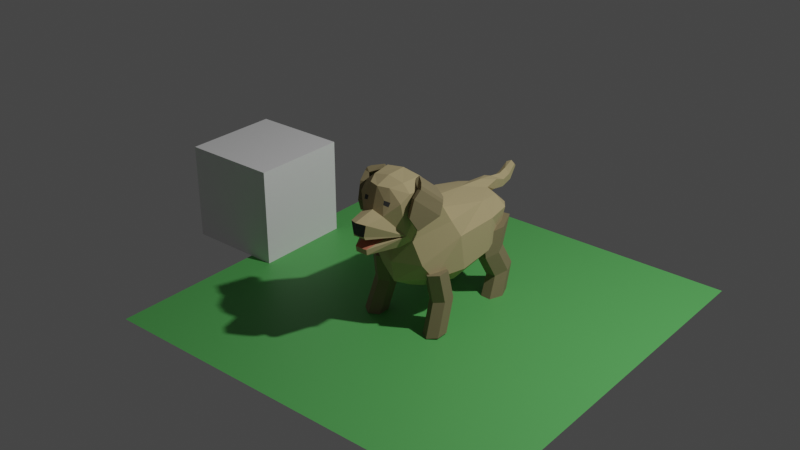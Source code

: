 # Source: golden-retriever.blend  (saved by Blender 3.3.6; exported with 4.5.12 LTS)
import bpy
from mathutils import Matrix  # noqa: F401  (used for matrix-valued properties, if any)

bpy.ops.wm.read_factory_settings(use_empty=True)
scene = bpy.context.scene
scene.name = 'Scene'

# ---- collections
col_collection = bpy.data.collections.new('Collection'); scene.collection.children.link(col_collection)
col_ref = bpy.data.collections.new('ref'); scene.collection.children.link(col_ref)
col_entity = bpy.data.collections.new('entity'); scene.collection.children.link(col_entity)

# ---- materials (node trees are filled in below, after node groups)
mat_green = bpy.data.materials.new('green')
mat_green.use_transparent_shadow = False
mat_brown = bpy.data.materials.new('brown')
mat_brown.use_transparent_shadow = False
mat_black = bpy.data.materials.new('black')
mat_black.alpha_threshold = 0.0
mat_black.use_transparent_shadow = False
mat_black.roughness = 0.5
mat_black.line_color = (0.0, 0.0, 0.0, 1.0)
mat_grey_darker = bpy.data.materials.new('grey-darker')
mat_grey_darker.use_transparent_shadow = False
mat_red = bpy.data.materials.new('red')
mat_red.use_transparent_shadow = False

# ---- material node trees
mat_green.use_nodes = True; mat_green.node_tree.nodes.clear()
_N = mat_green.node_tree.nodes; _L = mat_green.node_tree.links
n0 = _N.new('ShaderNodeBsdfPrincipled'); n0.name = 'Principled BSDF'; n0.location = (10, 300)
n0.distribution = 'GGX'
n0.subsurface_method = 'RANDOM_WALK_SKIN'
n0.inputs[0].default_value = (0.1103, 0.4654, 0.1139, 1.0)
n0.inputs[3].default_value = 1.45
n0.inputs[27].default_value = (0.0, 0.0, 0.0, 1.0)
n0.inputs[28].default_value = 1.0
n1 = _N.new('ShaderNodeOutputMaterial'); n1.name = 'Material Output'; n1.location = (300, 300)
_L.new(n0.outputs[0], n1.inputs[0])
n1.is_active_output = True
mat_brown.use_nodes = True; mat_brown.node_tree.nodes.clear()
_N = mat_brown.node_tree.nodes; _L = mat_brown.node_tree.links
n0 = _N.new('ShaderNodeOutputMaterial'); n0.name = 'Material Output'; n0.location = (300, 300)
n1 = _N.new('ShaderNodeBsdfPrincipled'); n1.name = 'Principled BSDF'; n1.location = (10, 300)
n1.distribution = 'GGX'
n1.subsurface_method = 'RANDOM_WALK_SKIN'
n1.inputs[0].default_value = (0.4678, 0.379, 0.198, 1.0)
n1.inputs[2].default_value = 1.0
n1.inputs[3].default_value = 1.45
n1.inputs[27].default_value = (0.0, 0.0, 0.0, 1.0)
n1.inputs[28].default_value = 1.0
_L.new(n1.outputs[0], n0.inputs[0])
n0.is_active_output = True
mat_black.use_nodes = True; mat_black.node_tree.nodes.clear()
_N = mat_black.node_tree.nodes; _L = mat_black.node_tree.links
n0 = _N.new('ShaderNodeOutputMaterial'); n0.name = 'Material Output'; n0.location = (300, 300)
n1 = _N.new('ShaderNodeBsdfPrincipled'); n1.name = 'Principled BSDF'; n1.location = (10, 300)
n1.distribution = 'GGX'
n1.subsurface_method = 'RANDOM_WALK_SKIN'
n1.inputs[0].default_value = (0.05884, 0.05884, 0.05884, 1.0)
n1.inputs[2].default_value = 1.0
n1.inputs[3].default_value = 1.45
n1.inputs[27].default_value = (0.0, 0.0, 0.0, 1.0)
n1.inputs[28].default_value = 1.0
_L.new(n1.outputs[0], n0.inputs[0])
n0.is_active_output = True
mat_grey_darker.use_nodes = True; mat_grey_darker.node_tree.nodes.clear()
_N = mat_grey_darker.node_tree.nodes; _L = mat_grey_darker.node_tree.links
n0 = _N.new('ShaderNodeBsdfPrincipled'); n0.name = 'Principled BSDF'; n0.location = (10, 300)
n0.distribution = 'GGX'
n0.subsurface_method = 'RANDOM_WALK_SKIN'
n0.inputs[0].default_value = (0.2381, 0.1951, 0.1034, 1.0)
n0.inputs[2].default_value = 1.0
n0.inputs[3].default_value = 1.45
n0.inputs[27].default_value = (0.0, 0.0, 0.0, 1.0)
n0.inputs[28].default_value = 1.0
n1 = _N.new('ShaderNodeOutputMaterial'); n1.name = 'Material Output'; n1.location = (300, 300)
_L.new(n0.outputs[0], n1.inputs[0])
n1.is_active_output = True
mat_red.use_nodes = True; mat_red.node_tree.nodes.clear()
_N = mat_red.node_tree.nodes; _L = mat_red.node_tree.links
n0 = _N.new('ShaderNodeBsdfPrincipled'); n0.name = 'Principled BSDF'; n0.location = (10, 300)
n0.distribution = 'GGX'
n0.subsurface_method = 'RANDOM_WALK_SKIN'
n0.inputs[0].default_value = (0.5841, 0.1911, 0.1119, 1.0)
n0.inputs[2].default_value = 1.0
n0.inputs[3].default_value = 1.45
n0.inputs[27].default_value = (0.0, 0.0, 0.0, 1.0)
n0.inputs[28].default_value = 1.0
n1 = _N.new('ShaderNodeOutputMaterial'); n1.name = 'Material Output'; n1.location = (300, 300)
_L.new(n0.outputs[0], n1.inputs[0])
n1.is_active_output = True

# ---- world
world_world = bpy.data.worlds.new('World'); scene.world = world_world
world_world.use_nodes = True; world_world.node_tree.nodes.clear()
_N = world_world.node_tree.nodes; _L = world_world.node_tree.links
n0 = _N.new('ShaderNodeOutputWorld'); n0.name = 'World Output'; n0.location = (300, 300)
n1 = _N.new('ShaderNodeBackground'); n1.name = 'Background'; n1.location = (10, 300)
n1.inputs[0].default_value = (0.05088, 0.05088, 0.05088, 1.0)
_L.new(n1.outputs[0], n0.inputs[0])
n0.is_active_output = True
world_world.color = (0.05088, 0.05088, 0.05088)
world_world.use_sun_shadow = False
world_world.sun_shadow_jitter_overblur = 0.0

# ---- lights
light_light = bpy.data.lights.new('Light', 'POINT')
light_light.transmission_factor = 0.0
light_light.energy = 1000.0
light_light.shadow_soft_size = 0.1
light_light.shadow_maximum_resolution = 0.006
light_light.use_absolute_resolution = True

# ---- meshes
me_cube = bpy.data.meshes.new('Cube')
me_cube.from_pydata([(1.0, 1.0, 1.0), (1.0, 1.0, -1.0), (1.0, -1.0, 1.0), (1.0, -1.0, -1.0), (-1.0, 1.0, 1.0), (-1.0, 1.0, -1.0), (-1.0, -1.0, 1.0), (-1.0, -1.0, -1.0)], [], [(0, 4, 6, 2), (3, 2, 6, 7), (7, 6, 4, 5), (5, 1, 3, 7), (1, 0, 2, 3), (5, 4, 0, 1)])
_uv = me_cube.uv_layers.new(name='UVMap')
_uv.uv.foreach_set('vector', [0.625, 0.5, 0.875, 0.5, 0.875, 0.75, 0.625, 0.75, 0.375, 0.75, 0.625, 0.75, 0.625, 1.0, 0.375, 1.0, 0.375, 0.0, 0.625, 0.0, 0.625, 0.25, 0.375, 0.25, 0.125, 0.5, 0.375, 0.5, 0.375, 0.75, 0.125, 0.75, 0.375, 0.5, 0.625, 0.5, 0.625, 0.75, 0.375, 0.75, 0.375, 0.25, 0.625, 0.25, 0.625, 0.5, 0.375, 0.5])
me_cube.use_mirror_vertex_groups = False
me_cube.update()
me_plane = bpy.data.meshes.new('Plane')
me_plane.from_pydata([(-1.0, -1.0, 0.0), (1.0, -1.0, 0.0), (-1.0, 1.0, 0.0), (1.0, 1.0, 0.0)], [], [(0, 1, 3, 2)])
_uv = me_plane.uv_layers.new(name='UVMap')
_uv.uv.foreach_set('vector', [0.0, 0.0, 1.0, 0.0, 1.0, 1.0, 0.0, 1.0])
me_plane.materials.append(mat_green)
me_plane.update()
me_plane_001 = bpy.data.meshes.new('Plane.001')
me_plane_001.from_pydata([(0.2578, -0.4503, 0.6994), (4.398e-09, -0.1006, 1.142), (-1.931e-08, 0.4418, 1.077), (-3.139e-08, 0.7181, 1.047), (-3.79e-08, 0.8671, 0.8698), (7.814e-09, -0.1788, 1.389), (1.748e-08, -0.3999, 1.559), (3.525e-08, -0.8065, 1.309), (4.487e-08, -1.026, 1.267), (-1.325e-10, 0.003031, 0.3364), (-1.471e-08, 0.3366, 0.3768), (-2.889e-08, 0.6609, 0.436), (-3.816e-08, 0.873, 0.648), (1.302e-08, -0.2979, 0.3523), (2.37e-08, -0.5422, 0.8999), (2.782e-08, -0.6365, 0.9365), (4.159e-08, -0.9516, 0.9499), (0.398, -0.08204, 0.895), (0.3298, -0.1379, 1.045), (0.398, 0.3912, 0.8947), (0.2739, 0.403, 1.023), (0.3364, 0.6796, 0.8801), (0.2207, 0.6839, 0.976), (0.0854, 0.8671, 0.8767), (0.187, 0.8889, 0.8122), (0.1593, -0.2013, 1.364), (0.2439, -0.2503, 1.307), (0.1774, -0.3999, 1.531), (0.2608, -0.4453, 1.457), (0.1093, -0.8004, 1.271), (0.398, -0.01869, 0.5408), (0.2639, 0.003031, 0.3815), (0.2642, 0.3366, 0.4211), (0.398, 0.3489, 0.5763), (0.2179, 0.6609, 0.466), (0.2902, 0.6654, 0.6144), (0.187, 0.8855, 0.7358), (0.07631, 0.8802, 0.6694), (0.1276, -0.2728, 0.3823), (0.3166, -0.3569, 0.5491), (3.262e-08, -0.7463, 1.506), (2.598e-08, -0.5945, 1.556), (0.1558, -0.5945, 1.523), (0.1027, -0.7089, 1.501), (0.241, -0.6051, 1.449), (0.2184, -0.7, 1.381), (0.1768, -0.4969, 0.9444), (0.2245, -0.6294, 1.057), (0.1687, -0.6365, 0.941), (0.05883, -0.9516, 0.9499), (0.06016, -0.9601, 1.005), (0.108, 0.7086, 1.002), (-3.625e-08, 0.8293, 0.8858), (0.04465, 0.8226, 0.884), (-3.889e-08, 0.8897, 0.8793), (-3.989e-08, 0.9126, 1.017), (0.07144, 0.9062, 1.004), (0.06196, 0.8856, 0.9064), (-4.632e-08, 1.06, 0.8731), (-4.63e-08, 1.059, 0.9931), (0.05748, 1.048, 0.9494), (0.048, 1.051, 0.8702), (-5.137e-08, 1.175, 0.906), (-5.013e-08, 1.147, 1.019), (0.05624, 1.145, 0.9756), (0.04676, 1.176, 0.903), (-5.664e-08, 1.296, 1.0), (-5.476e-08, 1.253, 1.066), (0.04698, 1.239, 1.044), (0.0375, 1.272, 1.017), (4.348e-08, -0.9947, 1.13), (0.08056, -0.9842, 1.25), (0.05747, -0.9861, 1.133), (0.0867, -0.7702, 1.361), (0.08484, -0.7571, 1.398), (0.1393, -0.7382, 1.387), (0.1336, -0.7568, 1.35), (4.189e-08, -0.9584, 0.9996), (0.06436, -0.9736, 1.106), (4.254e-08, -0.9732, 1.109), (3.162e-08, -0.7234, 1.062), (0.1656, -0.1193, 1.115), (2.498e-08, -0.5714, 0.708), (2.298e-08, -0.5257, 0.4907), (0.1061, -0.679, 1.06)], [], [(18, 20, 81), (20, 22, 51), (22, 23, 4, 52, 53, 51), (49, 48, 47, 50), (46, 48, 15, 14), (27, 25, 5, 6), (73, 74, 43, 40, 7), (27, 42, 44, 28), (31, 38, 13, 9), (23, 24, 36, 37, 12, 4), (37, 34, 11, 12), (25, 81, 1, 5), (30, 17, 39), (47, 84, 50), (21, 35, 36, 24), (17, 18, 0, 39), (19, 33, 35, 21), (34, 32, 10, 11), (47, 28, 44, 45), (47, 45, 29), (46, 26, 28, 47), (20, 18, 17, 19), (22, 20, 19, 21), (23, 22, 21, 24), (30, 33, 19, 17), (82, 0, 46, 14), (25, 27, 28, 26), (80, 84, 47, 78, 79), (31, 32, 33, 30), (32, 34, 35, 33), (34, 37, 36, 35), (38, 31, 30, 39), (32, 31, 9, 10), (43, 45, 44, 42), (40, 43, 42, 41), (42, 27, 6, 41), (48, 46, 47), (48, 49, 16, 15), (38, 39, 83, 13), (51, 53, 57, 56), (56, 57, 61, 60), (3, 51, 56, 55), (53, 52, 54, 57), (60, 61, 65, 64), (57, 54, 58, 61), (55, 56, 60, 59), (65, 62, 66, 69), (61, 58, 62, 65), (59, 60, 64, 63), (68, 69, 66, 67), (63, 64, 68, 67), (64, 65, 69, 68), (70, 72, 71, 8), (73, 76, 75, 74), (43, 74, 75, 45), (45, 75, 76, 29), (16, 49, 50, 77), (83, 39, 0, 82), (71, 29, 7, 8), (79, 78, 72, 70), (78, 47, 29, 71, 72), (29, 76, 73, 7), (46, 0, 18, 26), (81, 25, 26, 18), (81, 20, 2, 1), (2, 20, 51, 3), (50, 84, 80, 77)])
me_plane_001.polygons.foreach_set('material_index', [0, 0, 0, 0, 0, 0, 0, 0, 0, 0, 0, 0, 0, 0, 0, 0, 0, 0, 0, 0, 0, 0, 0, 0, 0, 0, 0, 0, 0, 0, 0, 0, 0, 0, 0, 0, 0, 0, 0, 0, 0, 0, 0, 0, 0, 0, 0, 0, 0, 0, 0, 0, 1, 1, 0, 0, 0, 0, 0, 0, 0, 0, 0, 0, 0, 0, 3])
_uv = me_plane_001.uv_layers.new(name='UVMap')
_uv.uv.foreach_set('vector', [0.0, 1.0, 1.0, 1.0, 0.0, 1.0, 1.0, 1.0, 1.0, 1.0, 1.0, 1.0, 1.0, 1.0, 1.0, 1.0, 1.0, 1.0, 1.0, 1.0, 1.0, 1.0, 1.0, 1.0, 0.0, 1.0, 0.0, 1.0, 0.0, 1.0, 0.0, 1.0, 0.0, 1.0, 0.0, 1.0, 0.0, 1.0, 0.0, 1.0, 0.0, 1.0, 0.0, 1.0, 0.0, 1.0, 0.0, 1.0, 0.0, 1.0, 0.0, 1.0, 0.0, 1.0, 0.0, 1.0, 0.0, 1.0, 0.0, 1.0, 0.0, 1.0, 0.0, 1.0, 0.0, 1.0, 0.0, 0.0, 0.0, 0.0, 0.0, 0.0, 0.0, 0.0, 1.0, 1.0, 1.0, 0.5694, 1.0, 0.346, 1.0, 0.0, 1.0, 0.0, 1.0, 1.0, 1.0, 0.0, 1.0, 0.0, 1.0, 0.0, 1.0, 0.0, 0.0, 1.0, 0.0, 1.0, 0.0, 1.0, 0.0, 1.0, 0.0, 0.189, 0.0, 0.7403, 0.0, 0.5147, 0.0, 1.0, 0.0, 1.0, 0.0, 1.0, 1.0, 0.8133, 1.0, 0.1928, 1.0, 0.346, 1.0, 0.5694, 0.0, 0.7403, 0.0, 1.0, 0.0, 1.0, 0.0, 0.5147, 1.0, 0.8218, 1.0, 0.1851, 1.0, 0.1928, 1.0, 0.8133, 1.0, 0.0, 1.0, 0.0, 1.0, 0.0, 1.0, 0.0, 0.0, 1.0, 0.0, 1.0, 0.0, 1.0, 0.0, 1.0, 0.0, 1.0, 0.0, 1.0, 0.0, 1.0, 0.0, 1.0, 0.0, 1.0, 0.0, 1.0, 0.0, 1.0, 1.0, 1.0, 0.0, 1.0, 0.0, 0.7403, 1.0, 0.8218, 1.0, 1.0, 1.0, 1.0, 1.0, 0.8218, 1.0, 0.8133, 1.0, 1.0, 1.0, 1.0, 1.0, 0.8133, 1.0, 0.5694, 0.0, 0.189, 1.0, 0.1851, 1.0, 0.8218, 0.0, 0.7403, 0.0, 0.7205, 0.0, 1.0, 0.0, 1.0, 0.0, 1.0, 0.0, 1.0, 0.0, 1.0, 0.0, 1.0, 0.0, 1.0, 0.0, 1.0, 0.0, 1.0, 0.0, 1.0, 0.0, 1.0, 0.0, 1.0, 0.0, 0.0, 1.0, 0.0, 1.0, 0.1851, 0.0, 0.189, 1.0, 0.0, 1.0, 0.0, 1.0, 0.1928, 1.0, 0.1851, 1.0, 0.0, 1.0, 0.0, 1.0, 0.346, 1.0, 0.1928, 0.0, 0.0, 0.0, 0.0, 0.0, 0.189, 0.0, 0.5147, 1.0, 0.0, 0.0, 0.0, 0.0, 0.0, 1.0, 0.0, 0.0, 1.0, 0.0, 1.0, 0.0, 1.0, 0.0, 1.0, 0.0, 1.0, 0.0, 1.0, 0.0, 1.0, 0.0, 1.0, 0.0, 1.0, 0.0, 1.0, 0.0, 1.0, 0.0, 1.0, 0.0, 1.0, 0.0, 1.0, 0.0, 1.0, 0.0, 1.0, 0.0, 1.0, 0.0, 1.0, 0.0, 1.0, 0.0, 0.0, 0.0, 0.5147, 0.0, 0.4085, 0.0, 0.0, 1.0, 1.0, 1.0, 1.0, 1.0, 1.0, 1.0, 1.0, 1.0, 1.0, 1.0, 1.0, 1.0, 1.0, 1.0, 1.0, 1.0, 1.0, 1.0, 1.0, 1.0, 1.0, 1.0, 1.0, 1.0, 1.0, 1.0, 1.0, 1.0, 1.0, 1.0, 1.0, 1.0, 1.0, 1.0, 1.0, 1.0, 1.0, 1.0, 1.0, 1.0, 1.0, 1.0, 1.0, 1.0, 1.0, 1.0, 1.0, 1.0, 1.0, 1.0, 1.0, 1.0, 1.0, 1.0, 1.0, 1.0, 1.0, 1.0, 1.0, 1.0, 1.0, 1.0, 1.0, 1.0, 1.0, 1.0, 1.0, 1.0, 1.0, 1.0, 1.0, 1.0, 1.0, 1.0, 1.0, 1.0, 1.0, 1.0, 1.0, 1.0, 1.0, 1.0, 1.0, 1.0, 1.0, 1.0, 1.0, 1.0, 1.0, 1.0, 1.0, 1.0, 1.0, 1.0, 1.0, 1.0, 1.0, 1.0, 1.0, 1.0, 1.0, 1.0, 1.0, 0.0, 1.0, 0.0, 1.0, 0.0, 1.0, 0.0, 1.0, 0.0, 1.0, 0.0, 1.0, 0.0, 1.0, 0.0, 1.0, 0.0, 1.0, 0.0, 1.0, 0.0, 1.0, 0.0, 1.0, 0.0, 1.0, 0.0, 1.0, 0.0, 1.0, 0.0, 1.0, 0.0, 1.0, 0.0, 1.0, 0.0, 1.0, 0.0, 1.0, 0.0, 0.4085, 0.0, 0.5147, 0.0, 1.0, 0.0, 0.7205, 0.0, 1.0, 0.0, 1.0, 0.0, 1.0, 0.0, 1.0, 0.0, 1.0, 0.0, 1.0, 0.0, 1.0, 0.0, 1.0, 0.0, 1.0, 0.0, 1.0, 0.0, 1.0, 0.0, 1.0, 0.0, 1.0, 0.0, 1.0, 0.0, 1.0, 0.0, 1.0, 0.0, 1.0, 0.0, 1.0, 0.0, 1.0, 0.0, 1.0, 0.0, 1.0, 0.0, 1.0, 0.0, 1.0, 0.0, 1.0, 0.0, 1.0, 0.0, 1.0, 1.0, 1.0, 1.0, 1.0, 0.0, 1.0, 1.0, 1.0, 1.0, 1.0, 1.0, 1.0, 1.0, 1.0, 0.0, 1.0, 0.0, 1.0, 0.0, 1.0, 0.0, 1.0])
me_plane_001.materials.append(mat_brown)
me_plane_001.materials.append(mat_black)
me_plane_001.materials.append(mat_grey_darker)
me_plane_001.materials.append(mat_red)
me_plane_001.update()
me_plane_002 = bpy.data.meshes.new('Plane.002')
me_plane_002.from_pydata([(0.3011, -0.149, 0.05955), (0.4067, 0.06992, -0.1415), (0.31, -0.07293, 0.1293), (0.3983, 0.117, -0.04347), (0.2879, -0.1957, -0.1027), (0.3251, -0.1228, -0.2384), (0.2652, -0.1327, 0.05847), (0.3708, 0.08624, -0.1426), (0.2692, -0.06797, 0.1196), (0.3575, 0.122, -0.04383), (0.252, -0.1794, -0.1037), (0.2892, -0.1065, -0.2395), (0.3888, 0.1321, -0.01609), (0.3005, -0.05786, 0.1567), (0.3672, 0.1602, -0.004178), (0.2789, -0.02976, 0.1686), (0.244, 0.162, 0.006363), (0.1742, 0.01177, 0.1556), (0.2608, 0.2018, 0.04256), (0.1909, 0.05154, 0.1793), (-0.3011, -0.149, 0.05955), (-0.4067, 0.06992, -0.1415), (-0.31, -0.07293, 0.1293), (-0.3983, 0.117, -0.04347), (-0.2879, -0.1957, -0.1027), (-0.3251, -0.1228, -0.2384), (-0.2652, -0.1327, 0.05847), (-0.3708, 0.08624, -0.1426), (-0.2692, -0.06797, 0.1196), (-0.3575, 0.122, -0.04383), (-0.252, -0.1794, -0.1037), (-0.2892, -0.1065, -0.2395), (-0.3888, 0.1321, -0.01609), (-0.3005, -0.05786, 0.1567), (-0.3672, 0.1602, -0.004178), (-0.2789, -0.02976, 0.1686), (-0.244, 0.162, 0.006363), (-0.1742, 0.01177, 0.1556), (-0.2608, 0.2018, 0.04256), (-0.1909, 0.05154, 0.1793)], [], [(0, 1, 3, 2), (1, 0, 4, 5), (6, 8, 9, 7), (7, 11, 10, 6), (0, 2, 8, 6), (3, 1, 7, 9), (8, 2, 13, 15), (5, 4, 10, 11), (1, 5, 11, 7), (4, 0, 6, 10), (13, 12, 14, 15), (2, 3, 12, 13), (14, 9, 16, 18), (3, 9, 14, 12), (16, 17, 19, 18), (8, 15, 19, 17), (9, 8, 17, 16), (15, 14, 18, 19), (20, 22, 23, 21), (21, 25, 24, 20), (26, 27, 29, 28), (27, 26, 30, 31), (20, 26, 28, 22), (23, 29, 27, 21), (28, 35, 33, 22), (25, 31, 30, 24), (21, 27, 31, 25), (24, 30, 26, 20), (33, 35, 34, 32), (22, 33, 32, 23), (34, 38, 36, 29), (23, 32, 34, 29), (36, 38, 39, 37), (28, 37, 39, 35), (29, 36, 37, 28), (35, 39, 38, 34)])
_uv = me_plane_002.uv_layers.new(name='UVMap')
_uv.uv.foreach_set('vector', [0.0, 0.0, 1.0, 0.0, 1.0, 1.0, 0.0, 1.0, 1.0, 0.0, 0.0, 0.0, 0.0, 0.0, 1.0, 0.0, 0.0, 0.0, 0.0, 1.0, 1.0, 1.0, 1.0, 0.0, 1.0, 0.0, 1.0, 0.0, 0.0, 0.0, 0.0, 0.0, 0.0, 0.0, 0.0, 1.0, 0.0, 1.0, 0.0, 0.0, 1.0, 1.0, 1.0, 0.0, 1.0, 0.0, 1.0, 1.0, 0.0, 1.0, 0.0, 1.0, 0.0, 1.0, 0.0, 1.0, 1.0, 0.0, 0.0, 0.0, 0.0, 0.0, 1.0, 0.0, 1.0, 0.0, 1.0, 0.0, 1.0, 0.0, 1.0, 0.0, 0.0, 0.0, 0.0, 0.0, 0.0, 0.0, 0.0, 0.0, 0.0, 1.0, 1.0, 1.0, 1.0, 1.0, 0.0, 1.0, 0.0, 1.0, 1.0, 1.0, 1.0, 1.0, 0.0, 1.0, 1.0, 1.0, 1.0, 1.0, 0.7912, 1.0, 0.7912, 1.0, 1.0, 1.0, 1.0, 1.0, 1.0, 1.0, 1.0, 1.0, 0.7912, 1.0, 0.0, 1.0, 0.0, 1.0, 0.7912, 1.0, 0.0, 1.0, 0.0, 1.0, 0.0, 1.0, 0.0, 1.0, 1.0, 1.0, 0.0, 1.0, 0.0, 1.0, 0.7912, 1.0, 0.0, 1.0, 1.0, 1.0, 0.7912, 1.0, 0.0, 1.0, 0.0, 0.0, 0.0, 1.0, 1.0, 1.0, 1.0, 0.0, 1.0, 0.0, 1.0, 0.0, 0.0, 0.0, 0.0, 0.0, 0.0, 0.0, 1.0, 0.0, 1.0, 1.0, 0.0, 1.0, 1.0, 0.0, 0.0, 0.0, 0.0, 0.0, 1.0, 0.0, 0.0, 0.0, 0.0, 0.0, 0.0, 1.0, 0.0, 1.0, 1.0, 1.0, 1.0, 1.0, 1.0, 0.0, 1.0, 0.0, 0.0, 1.0, 0.0, 1.0, 0.0, 1.0, 0.0, 1.0, 1.0, 0.0, 1.0, 0.0, 0.0, 0.0, 0.0, 0.0, 1.0, 0.0, 1.0, 0.0, 1.0, 0.0, 1.0, 0.0, 0.0, 0.0, 0.0, 0.0, 0.0, 0.0, 0.0, 0.0, 0.0, 1.0, 0.0, 1.0, 1.0, 1.0, 1.0, 1.0, 0.0, 1.0, 0.0, 1.0, 1.0, 1.0, 1.0, 1.0, 1.0, 1.0, 0.7912, 1.0, 0.7912, 1.0, 1.0, 1.0, 1.0, 1.0, 1.0, 1.0, 1.0, 1.0, 1.0, 1.0, 0.7912, 1.0, 0.7912, 1.0, 0.0, 1.0, 0.0, 1.0, 0.0, 1.0, 0.0, 1.0, 0.0, 1.0, 0.0, 1.0, 1.0, 1.0, 0.7912, 1.0, 0.0, 1.0, 0.0, 1.0, 0.0, 1.0, 0.0, 1.0, 0.7912, 1.0, 1.0, 1.0])
me_plane_002.materials.append(mat_grey_darker)
me_plane_002.update()
me_cylinder_001 = bpy.data.meshes.new('Cylinder.001')
me_cylinder_001.from_pydata([(-0.09055, 0.08133, -0.1348), (-0.03847, 0.2149, -0.1073), (-0.1095, -0.05412, 0.1057), (-0.03847, -0.05391, -0.1523), (-0.07486, -0.01687, -0.3693), (-0.02277, 0.1193, -0.3627), (-0.02277, -0.1532, -0.3658), (0.08139, -0.1533, -0.3557), (0.1335, -0.0171, -0.3491), (0.0657, -0.05558, -0.1424), (0.1178, 0.07799, -0.1148), (0.04676, -0.191, 0.09812), (0.09885, -0.05747, 0.1256), (-0.0574, -0.1894, 0.08815), (0.02817, -0.2153, 0.3399), (0.1085, -0.009226, 0.3823), (-0.1034, -0.2132, 0.3273), (-0.1837, -0.004536, 0.3543), (-0.1034, 0.2015, 0.3968), (0.02817, 0.1994, 0.4094), (-0.0574, 0.07944, 0.1332), (0.04676, 0.07777, 0.1432), (0.0657, 0.2132, -0.0973), (0.08139, 0.1192, -0.3526), (-0.1048, -0.02063, 0.04622), (0.05144, -0.1575, 0.03865), (-0.05272, 0.1129, 0.07373), (0.05144, 0.1113, 0.08371), (-0.05272, -0.1559, 0.02868), (0.1035, -0.02397, 0.06617), (0.04244, -0.1967, 0.1544), (-0.0681, -0.1949, 0.1438), (-0.1268, -0.04258, 0.1636), (-0.0681, 0.1079, 0.1945), (0.04244, 0.1061, 0.2051), (0.1011, -0.04624, 0.1854), (-0.08615, 0.05376, -0.2006), (-0.03406, -0.08178, -0.2123), (0.0701, -0.08301, -0.2022), (0.0701, 0.1868, -0.169), (0.1222, 0.05129, -0.1806), (-0.03406, 0.1881, -0.179), (0.06153, -0.08538, -0.08944), (-0.04264, 0.1851, -0.05436), (0.06153, 0.1834, -0.04439), (-0.04264, -0.08371, -0.09941), (0.1136, 0.04818, -0.06193), (-0.09472, 0.05153, -0.08187)], [], [(36, 41, 5, 4), (24, 2, 20, 26), (28, 13, 2, 24), (37, 36, 4, 6), (4, 5, 23, 8, 7, 6), (38, 37, 6, 7), (40, 38, 7, 8), (29, 12, 11, 25), (25, 11, 13, 28), (30, 35, 15, 14), (31, 30, 14, 16), (18, 17, 16, 14, 15, 19), (32, 31, 16, 17), (33, 32, 17, 18), (34, 33, 18, 19), (26, 20, 21, 27), (27, 21, 12, 29), (35, 34, 19, 15), (41, 39, 23, 5), (39, 40, 8, 23), (44, 27, 29, 46), (43, 26, 27, 44), (42, 25, 28, 45), (46, 29, 25, 42), (45, 28, 24, 47), (47, 24, 26, 43), (12, 21, 34, 35), (21, 20, 33, 34), (20, 2, 32, 33), (2, 13, 31, 32), (13, 11, 30, 31), (11, 12, 35, 30), (22, 10, 40, 39), (1, 22, 39, 41), (10, 9, 38, 40), (9, 3, 37, 38), (3, 0, 36, 37), (0, 1, 41, 36), (0, 47, 43, 1), (3, 45, 47, 0), (10, 46, 42, 9), (9, 42, 45, 3), (1, 43, 44, 22), (22, 44, 46, 10)])
_uv = me_cylinder_001.uv_layers.new(name='UVMap')
_uv.uv.foreach_set('vector', [1.0, 0.5, 0.8333, 0.5, 0.8333, 0.5, 1.0, 0.5, 1.0, 0.8764, 1.0, 1.0, 0.8333, 1.0, 0.8333, 0.8764, 0.1667, 0.8764, 0.1667, 1.0, -8.941e-08, 1.0, -8.941e-08, 0.8764, 0.1667, 0.5, -8.941e-08, 0.5, -8.941e-08, 0.5, 0.1667, 0.5, 0.75, 0.49, 0.9578, 0.37, 0.9578, 0.13, 0.75, 0.01, 0.5422, 0.13, 0.5422, 0.37, 0.3333, 0.5, 0.1667, 0.5, 0.1667, 0.5, 0.3333, 0.5, 0.5, 0.5, 0.3333, 0.5, 0.3333, 0.5, 0.5, 0.5, 0.5, 0.8764, 0.5, 1.0, 0.3333, 1.0, 0.3333, 0.8764, 0.3333, 0.8764, 0.3333, 1.0, 0.1667, 1.0, 0.1667, 0.8764, 0.3333, 1.0, 0.5, 1.0, 0.5, 1.0, 0.3333, 1.0, 0.1667, 1.0, 0.3333, 1.0, 0.3333, 1.0, 0.1667, 1.0, 0.4578, 0.37, 0.25, 0.49, 0.04215, 0.37, 0.04215, 0.13, 0.25, 0.01, 0.4578, 0.13, -8.941e-08, 1.0, 0.1667, 1.0, 0.1667, 1.0, -8.941e-08, 1.0, 0.8333, 1.0, 1.0, 1.0, 1.0, 1.0, 0.8333, 1.0, 0.6667, 1.0, 0.8333, 1.0, 0.8333, 1.0, 0.6667, 1.0, 0.8333, 0.8764, 0.8333, 1.0, 0.6667, 1.0, 0.6667, 0.8764, 0.6667, 0.8764, 0.6667, 1.0, 0.5, 1.0, 0.5, 0.8764, 0.5, 1.0, 0.6667, 1.0, 0.6667, 1.0, 0.5, 1.0, 0.8333, 0.5, 0.6667, 0.5, 0.6667, 0.5, 0.8333, 0.5, 0.6667, 0.5, 0.5, 0.5, 0.5, 0.5, 0.6667, 0.5, 0.6667, 0.61, 0.6667, 0.8764, 0.5, 0.8764, 0.5, 0.61, 0.8333, 0.61, 0.8333, 0.8764, 0.6667, 0.8764, 0.6667, 0.61, 0.3333, 0.61, 0.3333, 0.8764, 0.1667, 0.8764, 0.1667, 0.61, 0.5, 0.61, 0.5, 0.8764, 0.3333, 0.8764, 0.3333, 0.61, 0.1667, 0.61, 0.1667, 0.8764, -8.941e-08, 0.8764, -8.941e-08, 0.61, 1.0, 0.61, 1.0, 0.8764, 0.8333, 0.8764, 0.8333, 0.61, 0.5, 1.0, 0.6667, 1.0, 0.6667, 1.0, 0.5, 1.0, 0.6667, 1.0, 0.8333, 1.0, 0.8333, 1.0, 0.6667, 1.0, 0.8333, 1.0, 1.0, 1.0, 1.0, 1.0, 0.8333, 1.0, -8.941e-08, 1.0, 0.1667, 1.0, 0.1667, 1.0, -8.941e-08, 1.0, 0.1667, 1.0, 0.3333, 1.0, 0.3333, 1.0, 0.1667, 1.0, 0.3333, 1.0, 0.5, 1.0, 0.5, 1.0, 0.3333, 1.0, 0.6667, 0.5, 0.5, 0.5, 0.5, 0.5, 0.6667, 0.5, 0.8333, 0.5, 0.6667, 0.5, 0.6667, 0.5, 0.8333, 0.5, 0.5, 0.5, 0.3333, 0.5, 0.3333, 0.5, 0.5, 0.5, 0.3333, 0.5, 0.1667, 0.5, 0.1667, 0.5, 0.3333, 0.5, 0.1667, 0.5, -8.941e-08, 0.5, -8.941e-08, 0.5, 0.1667, 0.5, 1.0, 0.5, 0.8333, 0.5, 0.8333, 0.5, 1.0, 0.5, 1.0, 0.5, 1.0, 0.61, 0.8333, 0.61, 0.8333, 0.5, 0.1667, 0.5, 0.1667, 0.61, -8.941e-08, 0.61, -8.941e-08, 0.5, 0.5, 0.5, 0.5, 0.61, 0.3333, 0.61, 0.3333, 0.5, 0.3333, 0.5, 0.3333, 0.61, 0.1667, 0.61, 0.1667, 0.5, 0.8333, 0.5, 0.8333, 0.61, 0.6667, 0.61, 0.6667, 0.5, 0.6667, 0.5, 0.6667, 0.61, 0.5, 0.61, 0.5, 0.5])
me_cylinder_001.materials.append(mat_grey_darker)
me_cylinder_001.update()
me_cylinder_002 = bpy.data.meshes.new('Cylinder.002')
me_cylinder_002.from_pydata([(0.3211, -0.128, 0.3156), (0.2998, -0.1835, 0.6043), (0.4095, -0.1896, 0.325), (0.3883, -0.2451, 0.6136), (0.4095, -0.3128, 0.325), (0.3883, -0.3682, 0.6136), (0.3211, -0.3743, 0.3156), (0.2998, -0.4298, 0.6043), (0.2326, -0.3128, 0.3062), (0.2114, -0.3682, 0.5949), (0.2326, -0.1896, 0.3062), (0.2114, -0.2451, 0.5949), (0.3438, -0.249, 0.006756), (0.4322, -0.3106, 0.01614), (0.4322, -0.4338, 0.01614), (0.3438, -0.4953, 0.006756), (0.2554, -0.4338, -0.002628), (0.2554, -0.3106, -0.002628), (-0.3211, -0.128, 0.3156), (-0.2998, -0.1835, 0.6043), (-0.4095, -0.1896, 0.325), (-0.3883, -0.2451, 0.6136), (-0.4095, -0.3128, 0.325), (-0.3883, -0.3682, 0.6136), (-0.3211, -0.3743, 0.3156), (-0.2998, -0.4298, 0.6043), (-0.2326, -0.3128, 0.3062), (-0.2114, -0.3682, 0.5949), (-0.2326, -0.1896, 0.3062), (-0.2114, -0.2451, 0.5949), (-0.3438, -0.249, 0.006756), (-0.4322, -0.3106, 0.01614), (-0.4322, -0.4338, 0.01614), (-0.3438, -0.4953, 0.006756), (-0.2554, -0.4338, -0.002628), (-0.2554, -0.3106, -0.002628)], [], [(0, 1, 3, 2), (2, 3, 5, 4), (4, 5, 7, 6), (6, 7, 9, 8), (3, 1, 11, 9, 7, 5), (8, 9, 11, 10), (10, 11, 1, 0), (8, 10, 17, 16), (12, 13, 14, 15, 16, 17), (0, 2, 13, 12), (4, 6, 15, 14), (10, 0, 12, 17), (6, 8, 16, 15), (2, 4, 14, 13), (18, 20, 21, 19), (20, 22, 23, 21), (22, 24, 25, 23), (24, 26, 27, 25), (21, 23, 25, 27, 29, 19), (26, 28, 29, 27), (28, 18, 19, 29), (26, 34, 35, 28), (30, 35, 34, 33, 32, 31), (18, 30, 31, 20), (22, 32, 33, 24), (28, 35, 30, 18), (24, 33, 34, 26), (20, 31, 32, 22)])
_uv = me_cylinder_002.uv_layers.new(name='UVMap')
_uv.uv.foreach_set('vector', [1.0, 0.5, 1.0, 1.0, 0.8333, 1.0, 0.8333, 0.5, 0.8333, 0.5, 0.8333, 1.0, 0.6667, 1.0, 0.6667, 0.5, 0.6667, 0.5, 0.6667, 1.0, 0.5, 1.0, 0.5, 0.5, 0.5, 0.5, 0.5, 1.0, 0.3333, 1.0, 0.3333, 0.5, 0.4578, 0.37, 0.25, 0.49, 0.04215, 0.37, 0.04215, 0.13, 0.25, 0.01, 0.4578, 0.13, 0.3333, 0.5, 0.3333, 1.0, 0.1667, 1.0, 0.1667, 0.5, 0.1667, 0.5, 0.1667, 1.0, -8.941e-08, 1.0, -8.941e-08, 0.5, 0.3333, 0.5, 0.1667, 0.5, 0.1667, 0.5, 0.3333, 0.5, 0.75, 0.49, 0.9578, 0.37, 0.9578, 0.13, 0.75, 0.01, 0.5422, 0.13, 0.5422, 0.37, 1.0, 0.5, 0.8333, 0.5, 0.8333, 0.5, 1.0, 0.5, 0.6667, 0.5, 0.5, 0.5, 0.5, 0.5, 0.6667, 0.5, 0.1667, 0.5, -8.941e-08, 0.5, -8.941e-08, 0.5, 0.1667, 0.5, 0.5, 0.5, 0.3333, 0.5, 0.3333, 0.5, 0.5, 0.5, 0.8333, 0.5, 0.6667, 0.5, 0.6667, 0.5, 0.8333, 0.5, 1.0, 0.5, 0.8333, 0.5, 0.8333, 1.0, 1.0, 1.0, 0.8333, 0.5, 0.6667, 0.5, 0.6667, 1.0, 0.8333, 1.0, 0.6667, 0.5, 0.5, 0.5, 0.5, 1.0, 0.6667, 1.0, 0.5, 0.5, 0.3333, 0.5, 0.3333, 1.0, 0.5, 1.0, 0.4578, 0.37, 0.4578, 0.13, 0.25, 0.01, 0.04215, 0.13, 0.04215, 0.37, 0.25, 0.49, 0.3333, 0.5, 0.1667, 0.5, 0.1667, 1.0, 0.3333, 1.0, 0.1667, 0.5, -8.941e-08, 0.5, -8.941e-08, 1.0, 0.1667, 1.0, 0.3333, 0.5, 0.3333, 0.5, 0.1667, 0.5, 0.1667, 0.5, 0.75, 0.49, 0.5422, 0.37, 0.5422, 0.13, 0.75, 0.01, 0.9578, 0.13, 0.9578, 0.37, 1.0, 0.5, 1.0, 0.5, 0.8333, 0.5, 0.8333, 0.5, 0.6667, 0.5, 0.6667, 0.5, 0.5, 0.5, 0.5, 0.5, 0.1667, 0.5, 0.1667, 0.5, -8.941e-08, 0.5, -8.941e-08, 0.5, 0.5, 0.5, 0.5, 0.5, 0.3333, 0.5, 0.3333, 0.5, 0.8333, 0.5, 0.8333, 0.5, 0.6667, 0.5, 0.6667, 0.5])
me_cylinder_002.materials.append(mat_grey_darker)
me_cylinder_002.update()
arm_armature = bpy.data.armatures.new('Armature')  # bones are not reproduced

# ---- objects
ob_one_meter = bpy.data.objects.new('one-meter', me_cube)
ob_light = bpy.data.objects.new('Light', light_light)
ob_plane = bpy.data.objects.new('Plane', me_plane)
ob_side = bpy.data.objects.new('side', None)
ob_front = bpy.data.objects.new('front', None)
ob_top = bpy.data.objects.new('top', None)
ob_body = bpy.data.objects.new('body', me_plane_001)
ob_ear = bpy.data.objects.new('ear', me_plane_002)
ob_rear_leg = bpy.data.objects.new('rear-leg', me_cylinder_001)
ob_armature = bpy.data.objects.new('Armature', arm_armature)
ob_front_leg = bpy.data.objects.new('front-leg', me_cylinder_002)

# ---- transforms, parenting, visibility, modifiers, constraints
ob_one_meter.location = (-2.244, 0.08915, 0.5)
ob_one_meter.scale = (0.5, 0.5, 0.5)
ob_one_meter.lock_rotations_4d = False
ob_one_meter.empty_display_type = 'ARROWS'
ob_one_meter.lineart.crease_threshold = 0.0
ob_light.location = (4.076, 1.005, 5.904)
ob_light.rotation_euler = (0.6503, 0.05522, 1.866)
ob_light.lock_rotations_4d = False
ob_light.empty_display_type = 'ARROWS'
ob_light.color = (0.0, 0.0, 0.0, 0.0)
ob_light.lineart.crease_threshold = 0.0
ob_plane.location = (0.0, 0.0, 0.0)
ob_plane.scale = (2.0, 2.0, 2.0)
ob_side.location = (-0.02873, 1.326e-09, 0.4887)
ob_side.rotation_euler = (1.571, 0.0, 0.0)
ob_side.scale = (0.4528, 0.4528, 0.4528)
ob_side.empty_display_type = 'IMAGE'
ob_side.empty_display_size = 5.0
ob_front.location = (0.0, -0.04893, 0.5315)
ob_front.rotation_euler = (-0.0, 1.571, 0.0)
ob_front.scale = (0.3584, 0.3584, 0.3584)
ob_front.empty_display_type = 'IMAGE'
ob_front.empty_display_size = 5.0
ob_top.location = (0.01525, 0.0, 0.392)
ob_top.scale = (0.4561, 0.4561, 0.4561)
ob_top.empty_display_type = 'IMAGE'
ob_top.empty_display_size = 5.0
ob_body.parent = ob_armature
ob_body.matrix_parent_inverse = Matrix(((2.533, 5.011e-16, -5.591e-16, -3.884e-16), (5.011e-16, 0.2765, 2.518, -2.561), (5.591e-16, -2.518, 0.2765, 1.678), (-0.0, -0.0, -0.0, 1.0)))
ob_body.location = (-2.647e-23, 2.235e-08, 1.665e-16)
_vg = ob_body.vertex_groups.new(name='root')
for _i, _w in zip([1, 2, 3, 4, 9, 10, 11, 12, 13, 17, 18, 19, 20, 21, 22, 23, 24, 30, 31, 32, 33, 34, 35, 36, 37, 38, 39, 51, 52, 53, 54, 55, 56, 57, 81], [0.06317, 0.9636, 0.9234, 0.7014, 0.1185, 0.2804, 0.672, 0.8386, 0.0456, 0.07063, 0.03041, 0.4019, 0.7658, 0.8275, 0.905, 0.7844, 0.8579, 0.09158, 0.1033, 0.2611, 0.2767, 0.7006, 0.7483, 0.8692, 0.8567, 0.04017, 0.008748, 0.9383, 0.6145, 0.7332, 0.1652, 0.1136, 0.1203, 0.177, 0.03642]): _vg.add([_i], _w, 'REPLACE')
_vg = ob_body.vertex_groups.new(name='spine')
for _i, _w in zip([0, 1, 4, 5, 9, 10, 11, 12, 13, 14, 15, 16, 17, 18, 19, 20, 21, 22, 23, 24, 25, 26, 30, 31, 32, 33, 34, 35, 36, 37, 38, 39, 46, 47, 48, 49, 50, 70, 72, 77, 78, 79, 80, 81, 82, 83, 84], [0.579, 0.03577, 0.001323, 0.01255, 0.719, 0.6453, 0.2831, 0.1029, 0.609, 0.2122, 0.1273, 0.08659, 0.741, 0.5876, 0.5524, 0.1774, 0.1419, 0.05494, 0.008854, 0.05705, 0.04775, 0.08477, 0.7674, 0.7522, 0.6765, 0.6682, 0.2619, 0.2174, 0.07159, 0.0843, 0.6121, 0.5919, 0.1484, 0.05238, 0.08304, 0.08528, 0.08358, 0.01097, 0.00331, 0.08398, 0.009936, 0.02464, 0.085, 0.1309, 0.4918, 0.6004, 0.05342]): _vg.add([_i], _w, 'REPLACE')
_vg = ob_body.vertex_groups.new(name='head')
for _i, _w in zip([0, 1, 5, 6, 7, 8, 9, 10, 11, 13, 14, 15, 16, 17, 18, 19, 20, 25, 26, 27, 28, 29, 30, 31, 32, 33, 38, 39, 40, 41, 42, 43, 44, 45, 46, 47, 48, 49, 50, 70, 71, 72, 73, 74, 75, 76, 77, 78, 79, 80, 81, 82, 83, 84], [0.4015, 0.8937, 0.9526, 0.9822, 0.9928, 0.9823, 0.1599, 0.06787, 0.00528, 0.3422, 0.7811, 0.8686, 0.9111, 0.1876, 0.3719, 0.03346, 0.05279, 0.9388, 0.9041, 0.979, 0.9743, 0.9874, 0.1394, 0.1424, 0.05726, 0.05035, 0.3419, 0.3782, 0.9956, 0.9924, 0.9914, 0.9945, 0.988, 0.9892, 0.845, 0.9456, 0.9139, 0.9125, 0.9143, 0.969, 0.9845, 0.9729, 0.9937, 0.9948, 0.9929, 0.9916, 0.9139, 0.9695, 0.9621, 0.9138, 0.8257, 0.4941, 0.3751, 0.9452]): _vg.add([_i], _w, 'REPLACE')
_vg = ob_body.vertex_groups.new(name='tail')
for _i, _w in zip([3, 4, 8, 12, 21, 22, 23, 24, 36, 37, 51, 52, 53, 54, 55, 56, 57, 58, 59, 60, 61, 62, 63, 64, 65, 66, 67, 68, 69, 70, 71, 72], [0.06018, 0.05697, 0.0, 0.0001865, 0.0, 0.01103, 0.03134, 1.994e-07, 0.05275, 6.308e-05, 0.04683, 0.3711, 0.4045, 0.8312, 0.8854, 0.8782, 0.8201, 0.9872, 0.9935, 0.9919, 0.9875, 0.9985, 0.9994, 0.9993, 0.9988, 1.0, 0.9999, 0.9999, 0.9999, 0.0, 0.0, 0.0]): _vg.add([_i], _w, 'REPLACE')
_vg = ob_body.vertex_groups.new(name='front-upper.L')
for _i, _w in zip([0, 1, 2, 3, 4, 5, 6, 7, 8, 9, 10, 11, 12, 13, 14, 15, 16, 17, 18, 19, 20, 21, 22, 23, 24, 25, 26, 27, 28, 29, 30, 31, 32, 33, 34, 35, 36, 37, 38, 39, 40, 41, 42, 43, 44, 45, 46, 47, 48, 49, 50, 51, 52, 53, 54, 55, 56, 57, 58, 59, 60, 61, 62, 63, 64, 65, 66, 67, 68, 69, 70, 71, 72, 73, 74, 75, 76, 77, 78, 79, 80, 81, 82, 83, 84], [1.501e-05, 0.0, 0.0, 0.0, 0.0, 0.0, 0.0, 0.0, 0.0, 6.265e-08, 2.841e-05, 0.01178, 0.0, 1.353e-05, 2.748e-07, 5.395e-06, 5.712e-07, 6.79e-06, 2.676e-10, 2.948e-19, 0.0, 0.0, 0.0, 0.0, 0.0, 0.0, 0.0, 0.0, 0.0, 0.0, 5.498e-05, 5.415e-06, 0.0001182, 8.235e-08, 0.007688, 9.952e-08, 0.0, 0.0, 1.779e-05, 0.001763, 0.0, 0.0, 0.0, 0.0, 0.0, 0.0, 0.0002663, 2.156e-08, 0.000565, 7.557e-06, 1.372e-06, 0.0, 0.0, 0.0, 0.0, 0.0, 0.0, 0.0, 0.0, 0.0, 0.0, 0.0, 0.0, 0.0, 0.0, 0.0, 0.0, 0.0, 0.0, 0.0, 0.0, 0.0, 0.0, 0.0, 0.0, 0.0, 0.0, 1.492e-06, 0.0, 0.0, 3.417e-05, 0.0, 2.095e-05, 0.0002253, 8.909e-05]): _vg.add([_i], _w, 'REPLACE')
_vg = ob_body.vertex_groups.new(name='front-lower.L')
_vg = ob_body.vertex_groups.new(name='mouth')
for _i, _w in zip([0, 1, 2, 3, 4, 7, 8, 12, 13, 14, 15, 16, 17, 18, 19, 20, 21, 22, 23, 24, 25, 26, 28, 29, 30, 35, 36, 37, 38, 39, 40, 41, 42, 43, 44, 45, 46, 47, 48, 49, 50, 51, 52, 53, 55, 56, 57, 59, 60, 61, 63, 64, 65, 66, 67, 68, 69, 70, 71, 72, 73, 74, 75, 76, 77, 78, 79, 80, 81, 82, 83, 84], [1.387e-05, 0.0, 0.0, 0.0, 0.0, 0.0001217, 0.0009137, 0.0, 0.0, 0.01346, 0.1787, 0.997, 0.0, 0.0, 0.0, 0.0, 0.0, 0.0, 0.0, 0.0, 0.0, 0.0, 0.0, 1.765e-05, 0.0, 0.0, 0.0, 0.0, 0.0, 0.0, 0.0, 0.0, 0.0, 0.0, 0.0, 0.003872, 0.007448, 0.04919, 0.1276, 1.0, 0.9907, 0.0, 0.0, 0.0, 0.0, 0.0, 0.0, 0.0, 0.0, 0.0, 0.0, 0.0, 0.0, 0.0, 0.0, 0.0, 0.0, 0.004707, 3.671e-05, 0.0005, 0.0003951, 0.0004075, 0.0008679, 0.0004826, 0.9764, 0.000612, 0.004927, 0.1283, 0.0, 0.003784, 1.289e-07, 0.07122]): _vg.add([_i], _w, 'REPLACE')
_m = ob_body.modifiers.new('Mirror', 'MIRROR')
_m.use_clip = True
_m = ob_body.modifiers.new('Armature', 'ARMATURE')
_m.object = ob_armature
ob_ear.parent = ob_armature
ob_ear.matrix_parent_inverse = Matrix(((2.533, 5.011e-16, -5.591e-16, -3.884e-16), (5.011e-16, 0.2765, 2.518, -2.561), (5.591e-16, -2.518, 0.2765, 1.678), (-0.0, -0.0, -0.0, 1.0)))
ob_ear.location = (9.686e-09, -0.4722, 1.362)
_vg = ob_ear.vertex_groups.new(name='root')
_vg = ob_ear.vertex_groups.new(name='spine')
_vg = ob_ear.vertex_groups.new(name='head')
_vg = ob_ear.vertex_groups.new(name='tail')
_vg = ob_ear.vertex_groups.new(name='ear.L')
_vg.add([0, 1, 2, 3, 4, 5, 6, 7, 8, 9, 10, 11, 12, 13, 14, 15, 16, 17, 18, 19], 1.0, 'REPLACE')
_vg = ob_ear.vertex_groups.new(name='front-upper.L')
_vg = ob_ear.vertex_groups.new(name='front-lower.L')
_vg = ob_ear.vertex_groups.new(name='rear-upper.L')
_vg = ob_ear.vertex_groups.new(name='rear-middle.L')
_vg = ob_ear.vertex_groups.new(name='rear-lower.L')
_vg = ob_ear.vertex_groups.new(name='front-upper.R')
_vg = ob_ear.vertex_groups.new(name='front-lower.R')
_vg = ob_ear.vertex_groups.new(name='rear-upper.R')
_vg = ob_ear.vertex_groups.new(name='rear-middle.R')
_vg = ob_ear.vertex_groups.new(name='rear-lower.R')
_vg = ob_ear.vertex_groups.new(name='ear.R')
_vg.add([20, 21, 22, 23, 24, 25, 26, 27, 28, 29, 30, 31, 32, 33, 34, 35, 36, 37, 38, 39], 1.0, 'REPLACE')
_m = ob_ear.modifiers.new('Armature', 'ARMATURE')
_m.object = ob_armature
ob_rear_leg.parent = ob_armature
ob_rear_leg.matrix_parent_inverse = Matrix(((2.533, 5.011e-16, -5.591e-16, -3.884e-16), (5.011e-16, 0.2765, 2.518, -2.561), (5.591e-16, -2.518, 0.2765, 1.678), (-0.0, -0.0, -0.0, 1.0)))
ob_rear_leg.location = (0.293, 0.5876, 0.3494)
_vg = ob_rear_leg.vertex_groups.new(name='root')
_vg = ob_rear_leg.vertex_groups.new(name='spine')
_vg = ob_rear_leg.vertex_groups.new(name='head')
_vg = ob_rear_leg.vertex_groups.new(name='tail')
_vg = ob_rear_leg.vertex_groups.new(name='ear.L')
_vg = ob_rear_leg.vertex_groups.new(name='front-upper.L')
_vg = ob_rear_leg.vertex_groups.new(name='front-lower.L')
_vg = ob_rear_leg.vertex_groups.new(name='rear-upper.L')
for _i, _w in zip([2, 11, 12, 13, 14, 15, 16, 17, 18, 19, 20, 21, 24, 25, 26, 27, 28, 29, 30, 31, 32, 33, 34, 35, 42, 43, 45, 47], [0.7467, 0.5499, 0.7352, 0.5396, 0.961, 0.9848, 0.9562, 0.9837, 0.9838, 0.9844, 0.7228, 0.7144, 0.2083, 0.2021, 0.2356, 0.2294, 0.2141, 0.1933, 0.8248, 0.8162, 0.9193, 0.918, 0.9126, 0.9228, 0.02764, 0.001675, 0.03497, 0.015]): _vg.add([_i], _w, 'REPLACE')
_vg = ob_rear_leg.vertex_groups.new(name='rear-middle.L')
for _i, _w in zip([0, 1, 2, 3, 9, 10, 11, 12, 13, 14, 16, 20, 21, 22, 24, 25, 26, 27, 28, 29, 30, 31, 32, 33, 34, 35, 36, 37, 38, 39, 40, 41, 42, 43, 44, 45, 46, 47], [0.2698, 0.3908, 0.2408, 0.2439, 0.248, 0.2643, 0.4393, 0.257, 0.4487, 0.0259, 0.03484, 0.2494, 0.2564, 0.3794, 0.7527, 0.7631, 0.678, 0.6825, 0.7483, 0.781, 0.1708, 0.1787, 0.07621, 0.07396, 0.07835, 0.07424, 0.08198, 0.06948, 0.06798, 0.133, 0.0004494, 0.1427, 0.7112, 0.4929, 0.5096, 0.6955, 0.7579, 0.7163]): _vg.add([_i], _w, 'REPLACE')
_vg = ob_rear_leg.vertex_groups.new(name='rear-lower.L')
for _i, _w in zip([0, 1, 3, 4, 5, 6, 7, 8, 9, 10, 22, 23, 24, 25, 26, 27, 28, 29, 36, 37, 38, 39, 40, 41, 42, 43, 44, 45, 46, 47], [0.08852, 0.4255, 0.08146, 0.9009, 0.9058, 0.8953, 0.8933, 0.9211, 0.08604, 0.06294, 0.0008507, 0.9241, 0.04426, 0.04284, 0.2128, 0.03848, 0.04073, 0.0114, 0.4947, 0.4884, 0.4897, 0.6685, 0.5057, 0.6657, 0.05192, 0.3191, 0.04238, 0.06109, 0.002567, 0.06639]): _vg.add([_i], _w, 'REPLACE')
_vg = ob_rear_leg.vertex_groups.new(name='front-upper.R')
_vg = ob_rear_leg.vertex_groups.new(name='front-lower.R')
_vg = ob_rear_leg.vertex_groups.new(name='rear-upper.R')
_vg = ob_rear_leg.vertex_groups.new(name='rear-middle.R')
_vg = ob_rear_leg.vertex_groups.new(name='rear-lower.R')
_m = ob_rear_leg.modifiers.new('Mirror', 'MIRROR')
_m.mirror_object = ob_body
_m = ob_rear_leg.modifiers.new('Armature', 'ARMATURE')
_m.object = ob_armature
ob_armature.location = (2.071e-16, 0.7689, 0.9327)
ob_armature.rotation_euler = (1.461, 2.207e-16, 1.978e-16)
ob_armature.scale = (0.3947, 0.3947, 0.3947)
ob_armature.show_in_front = True
ob_front_leg.parent = ob_armature
ob_front_leg.matrix_parent_inverse = Matrix(((2.533, 5.011e-16, -5.591e-16, -3.884e-16), (5.011e-16, 0.2765, 2.518, -2.561), (5.591e-16, -2.518, 0.2765, 1.678), (-0.0, -0.0, -0.0, 1.0)))
ob_front_leg.location = (0.0, 0.0, 0.0)
_vg = ob_front_leg.vertex_groups.new(name='root')
_vg = ob_front_leg.vertex_groups.new(name='spine')
_vg = ob_front_leg.vertex_groups.new(name='head')
_vg = ob_front_leg.vertex_groups.new(name='tail')
_vg = ob_front_leg.vertex_groups.new(name='ear.L')
_vg = ob_front_leg.vertex_groups.new(name='front-upper.L')
for _i, _w in zip([0, 1, 2, 3, 4, 5, 6, 7, 8, 9, 10, 11, 12, 13, 14, 17], [0.5156, 0.9606, 0.5401, 0.9646, 0.763, 0.9802, 0.2737, 0.9651, 0.8671, 0.9836, 0.5328, 0.9796, 0.03958, 0.03584, 0.02688, 0.02731]): _vg.add([_i], _w, 'REPLACE')
_vg = ob_front_leg.vertex_groups.new(name='front-lower.L')
for _i, _w in zip([0, 1, 2, 3, 4, 6, 7, 8, 10, 12, 13, 14, 15, 16, 17], [0.4844, 0.02879, 0.4599, 0.02072, 0.237, 0.7263, 0.01979, 0.1329, 0.4672, 0.9552, 0.9571, 0.9616, 0.9946, 0.9828, 0.9613]): _vg.add([_i], _w, 'REPLACE')
_vg = ob_front_leg.vertex_groups.new(name='rear-upper.L')
_vg = ob_front_leg.vertex_groups.new(name='rear-middle.L')
_vg = ob_front_leg.vertex_groups.new(name='rear-lower.L')
_vg = ob_front_leg.vertex_groups.new(name='front-upper.R')
for _i, _w in zip([18, 19, 20, 21, 22, 23, 24, 25, 26, 27, 28, 29, 30, 31, 32, 35], [0.5156, 0.9606, 0.5401, 0.9646, 0.763, 0.9802, 0.2737, 0.9651, 0.8671, 0.9836, 0.5328, 0.9796, 0.03958, 0.03584, 0.02688, 0.02731]): _vg.add([_i], _w, 'REPLACE')
_vg = ob_front_leg.vertex_groups.new(name='front-lower.R')
for _i, _w in zip([18, 19, 20, 21, 22, 24, 25, 26, 28, 30, 31, 32, 33, 34, 35], [0.4844, 0.02879, 0.4599, 0.02072, 0.237, 0.7263, 0.01979, 0.1329, 0.4672, 0.9552, 0.9571, 0.9616, 0.9946, 0.9828, 0.9613]): _vg.add([_i], _w, 'REPLACE')
_vg = ob_front_leg.vertex_groups.new(name='rear-upper.R')
_vg = ob_front_leg.vertex_groups.new(name='rear-middle.R')
_vg = ob_front_leg.vertex_groups.new(name='rear-lower.R')
_m = ob_front_leg.modifiers.new('Armature', 'ARMATURE')
_m.object = ob_armature

# ---- collection membership
col_collection.objects.link(ob_one_meter)
col_collection.objects.link(ob_light)
col_collection.objects.link(ob_plane)
col_ref.objects.link(ob_side)
col_ref.objects.link(ob_front)
col_ref.objects.link(ob_top)
col_entity.objects.link(ob_body)
col_entity.objects.link(ob_ear)
col_entity.objects.link(ob_rear_leg)
col_entity.objects.link(ob_armature)
col_entity.objects.link(ob_front_leg)

# ---- scene / render settings (as saved in the file)
scene.frame_start = 1; scene.frame_end = 79; scene.frame_set(40)
scene.render.engine = 'BLENDER_EEVEE_NEXT'
scene.cycles.sampling_pattern = 'TABULATED_SOBOL'
scene.cycles.use_light_tree = False
scene.view_settings.view_transform = 'Filmic'
bpy.context.view_layer.update()

# ---- added for rendering (the .blend has no active camera): camera
cam_auto = bpy.data.cameras.new('AutoCamera')
cam_auto.lens = 50.0
cam_auto.sensor_width = 36.0
cam_auto.clip_end = 1000.0
ob_auto_camera = bpy.data.objects.new('AutoCamera', cam_auto)
scene.collection.objects.link(ob_auto_camera)
ob_auto_camera.location = (5.53272, -7.08546, 5.4463)
ob_auto_camera.rotation_euler = (1.09748, -7.21219e-08, 0.694738)
scene.camera = ob_auto_camera
bpy.context.view_layer.update()
